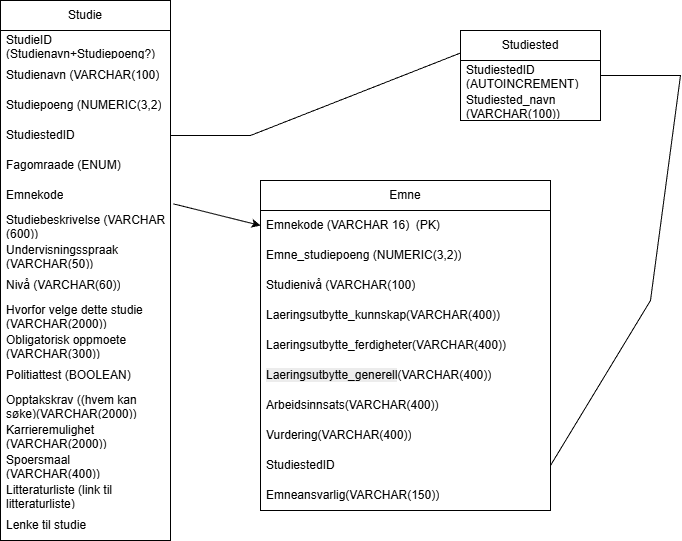

The diagram above was exported from draw.io. Its source (the exported page's mxGraphModel, read from the mxfile embedded in the PNG):
<mxGraphModel dx="0" dy="296" grid="1" gridSize="10" guides="1" tooltips="1" connect="1" arrows="1" fold="1" page="1" pageScale="1" pageWidth="827" pageHeight="1169" math="0" shadow="0">
  <root>
    <mxCell id="0" />
    <mxCell id="1" parent="0" />
    <mxCell id="e0FY8iNcNTV1-iuk3cdV-5" value="Studie" style="swimlane;fontStyle=0;childLayout=stackLayout;horizontal=1;startSize=30;horizontalStack=0;resizeParent=1;resizeParentMax=0;resizeLast=0;collapsible=1;marginBottom=0;whiteSpace=wrap;html=1;" parent="1" vertex="1">
      <mxGeometry x="30" y="50" width="170" height="540" as="geometry">
        <mxRectangle x="30" y="50" width="70" height="30" as="alternateBounds" />
      </mxGeometry>
    </mxCell>
    <mxCell id="e0FY8iNcNTV1-iuk3cdV-7" value="StudieID (Studienavn+Studiepoeng?) (PK)" style="text;strokeColor=none;fillColor=none;align=left;verticalAlign=middle;spacingLeft=4;spacingRight=4;overflow=hidden;points=[[0,0.5],[1,0.5]];portConstraint=eastwest;rotatable=0;whiteSpace=wrap;html=1;" parent="e0FY8iNcNTV1-iuk3cdV-5" vertex="1">
      <mxGeometry y="30" width="170" height="30" as="geometry" />
    </mxCell>
    <mxCell id="e0FY8iNcNTV1-iuk3cdV-6" value="Studienavn (VARCHAR(100)" style="text;strokeColor=none;fillColor=none;align=left;verticalAlign=middle;spacingLeft=4;spacingRight=4;overflow=hidden;points=[[0,0.5],[1,0.5]];portConstraint=eastwest;rotatable=0;whiteSpace=wrap;html=1;" parent="e0FY8iNcNTV1-iuk3cdV-5" vertex="1">
      <mxGeometry y="60" width="170" height="30" as="geometry" />
    </mxCell>
    <mxCell id="e0FY8iNcNTV1-iuk3cdV-8" value="Studiepoeng (NUMERIC(3,2)" style="text;strokeColor=none;fillColor=none;align=left;verticalAlign=middle;spacingLeft=4;spacingRight=4;overflow=hidden;points=[[0,0.5],[1,0.5]];portConstraint=eastwest;rotatable=0;whiteSpace=wrap;html=1;" parent="e0FY8iNcNTV1-iuk3cdV-5" vertex="1">
      <mxGeometry y="90" width="170" height="30" as="geometry" />
    </mxCell>
    <mxCell id="e0FY8iNcNTV1-iuk3cdV-10" value="StudiestedID" style="text;strokeColor=none;fillColor=none;align=left;verticalAlign=middle;spacingLeft=4;spacingRight=4;overflow=hidden;points=[[0,0.5],[1,0.5]];portConstraint=eastwest;rotatable=0;whiteSpace=wrap;html=1;" parent="e0FY8iNcNTV1-iuk3cdV-5" vertex="1">
      <mxGeometry y="120" width="170" height="30" as="geometry" />
    </mxCell>
    <mxCell id="e0FY8iNcNTV1-iuk3cdV-11" value="Fagomraade (ENUM)" style="text;strokeColor=none;fillColor=none;align=left;verticalAlign=middle;spacingLeft=4;spacingRight=4;overflow=hidden;points=[[0,0.5],[1,0.5]];portConstraint=eastwest;rotatable=0;whiteSpace=wrap;html=1;" parent="e0FY8iNcNTV1-iuk3cdV-5" vertex="1">
      <mxGeometry y="150" width="170" height="30" as="geometry" />
    </mxCell>
    <mxCell id="e0FY8iNcNTV1-iuk3cdV-12" value="Emnekode" style="text;strokeColor=none;fillColor=none;align=left;verticalAlign=middle;spacingLeft=4;spacingRight=4;overflow=hidden;points=[[0,0.5],[1,0.5]];portConstraint=eastwest;rotatable=0;whiteSpace=wrap;html=1;" parent="e0FY8iNcNTV1-iuk3cdV-5" vertex="1">
      <mxGeometry y="180" width="170" height="30" as="geometry" />
    </mxCell>
    <mxCell id="e0FY8iNcNTV1-iuk3cdV-13" value="Studiebeskrivelse (VARCHAR (600))" style="text;strokeColor=none;fillColor=none;align=left;verticalAlign=middle;spacingLeft=4;spacingRight=4;overflow=hidden;points=[[0,0.5],[1,0.5]];portConstraint=eastwest;rotatable=0;whiteSpace=wrap;html=1;" parent="e0FY8iNcNTV1-iuk3cdV-5" vertex="1">
      <mxGeometry y="210" width="170" height="30" as="geometry" />
    </mxCell>
    <mxCell id="e0FY8iNcNTV1-iuk3cdV-15" value="Undervisningsspraak (VARCHAR(50))" style="text;strokeColor=none;fillColor=none;align=left;verticalAlign=middle;spacingLeft=4;spacingRight=4;overflow=hidden;points=[[0,0.5],[1,0.5]];portConstraint=eastwest;rotatable=0;whiteSpace=wrap;html=1;" parent="e0FY8iNcNTV1-iuk3cdV-5" vertex="1">
      <mxGeometry y="240" width="170" height="30" as="geometry" />
    </mxCell>
    <mxCell id="e0FY8iNcNTV1-iuk3cdV-14" value="Nivå (VARCHAR(60))" style="text;strokeColor=none;fillColor=none;align=left;verticalAlign=middle;spacingLeft=4;spacingRight=4;overflow=hidden;points=[[0,0.5],[1,0.5]];portConstraint=eastwest;rotatable=0;whiteSpace=wrap;html=1;" parent="e0FY8iNcNTV1-iuk3cdV-5" vertex="1">
      <mxGeometry y="270" width="170" height="30" as="geometry" />
    </mxCell>
    <mxCell id="e0FY8iNcNTV1-iuk3cdV-17" value="Hvorfor velge dette studie (VARCHAR(2000))" style="text;strokeColor=none;fillColor=none;align=left;verticalAlign=middle;spacingLeft=4;spacingRight=4;overflow=hidden;points=[[0,0.5],[1,0.5]];portConstraint=eastwest;rotatable=0;whiteSpace=wrap;html=1;" parent="e0FY8iNcNTV1-iuk3cdV-5" vertex="1">
      <mxGeometry y="300" width="170" height="30" as="geometry" />
    </mxCell>
    <mxCell id="e0FY8iNcNTV1-iuk3cdV-16" value="Obligatorisk oppmoete (VARCHAR(300))" style="text;strokeColor=none;fillColor=none;align=left;verticalAlign=middle;spacingLeft=4;spacingRight=4;overflow=hidden;points=[[0,0.5],[1,0.5]];portConstraint=eastwest;rotatable=0;whiteSpace=wrap;html=1;" parent="e0FY8iNcNTV1-iuk3cdV-5" vertex="1">
      <mxGeometry y="330" width="170" height="30" as="geometry" />
    </mxCell>
    <mxCell id="e0FY8iNcNTV1-iuk3cdV-20" value="Politiattest (BOOLEAN)" style="text;strokeColor=none;fillColor=none;align=left;verticalAlign=middle;spacingLeft=4;spacingRight=4;overflow=hidden;points=[[0,0.5],[1,0.5]];portConstraint=eastwest;rotatable=0;whiteSpace=wrap;html=1;" parent="e0FY8iNcNTV1-iuk3cdV-5" vertex="1">
      <mxGeometry y="360" width="170" height="30" as="geometry" />
    </mxCell>
    <mxCell id="e0FY8iNcNTV1-iuk3cdV-19" value="Opptakskrav ((hvem kan søke)(VARCHAR(2000))" style="text;strokeColor=none;fillColor=none;align=left;verticalAlign=middle;spacingLeft=4;spacingRight=4;overflow=hidden;points=[[0,0.5],[1,0.5]];portConstraint=eastwest;rotatable=0;whiteSpace=wrap;html=1;" parent="e0FY8iNcNTV1-iuk3cdV-5" vertex="1">
      <mxGeometry y="390" width="170" height="30" as="geometry" />
    </mxCell>
    <mxCell id="e0FY8iNcNTV1-iuk3cdV-18" value="Karrieremulighet (VARCHAR(2000))" style="text;strokeColor=none;fillColor=none;align=left;verticalAlign=middle;spacingLeft=4;spacingRight=4;overflow=hidden;points=[[0,0.5],[1,0.5]];portConstraint=eastwest;rotatable=0;whiteSpace=wrap;html=1;" parent="e0FY8iNcNTV1-iuk3cdV-5" vertex="1">
      <mxGeometry y="420" width="170" height="30" as="geometry" />
    </mxCell>
    <mxCell id="e0FY8iNcNTV1-iuk3cdV-29" value="Spoersmaal (VARCHAR(400))" style="text;strokeColor=none;fillColor=none;align=left;verticalAlign=middle;spacingLeft=4;spacingRight=4;overflow=hidden;points=[[0,0.5],[1,0.5]];portConstraint=eastwest;rotatable=0;whiteSpace=wrap;html=1;" parent="e0FY8iNcNTV1-iuk3cdV-5" vertex="1">
      <mxGeometry y="450" width="170" height="30" as="geometry" />
    </mxCell>
    <mxCell id="e0FY8iNcNTV1-iuk3cdV-51" value="Litteraturliste (link til litteraturliste)" style="text;strokeColor=none;fillColor=none;align=left;verticalAlign=middle;spacingLeft=4;spacingRight=4;overflow=hidden;points=[[0,0.5],[1,0.5]];portConstraint=eastwest;rotatable=0;whiteSpace=wrap;html=1;" parent="e0FY8iNcNTV1-iuk3cdV-5" vertex="1">
      <mxGeometry y="480" width="170" height="30" as="geometry" />
    </mxCell>
    <mxCell id="e0FY8iNcNTV1-iuk3cdV-30" value="Lenke til studie" style="text;strokeColor=none;fillColor=none;align=left;verticalAlign=middle;spacingLeft=4;spacingRight=4;overflow=hidden;points=[[0,0.5],[1,0.5]];portConstraint=eastwest;rotatable=0;whiteSpace=wrap;html=1;" parent="e0FY8iNcNTV1-iuk3cdV-5" vertex="1">
      <mxGeometry y="510" width="170" height="30" as="geometry" />
    </mxCell>
    <mxCell id="e0FY8iNcNTV1-iuk3cdV-21" value="Emne" style="swimlane;fontStyle=0;childLayout=stackLayout;horizontal=1;startSize=30;horizontalStack=0;resizeParent=1;resizeParentMax=0;resizeLast=0;collapsible=1;marginBottom=0;whiteSpace=wrap;html=1;" parent="1" vertex="1">
      <mxGeometry x="290" y="230" width="290" height="330" as="geometry" />
    </mxCell>
    <mxCell id="e0FY8iNcNTV1-iuk3cdV-22" value="Emnekode (VARCHAR 16)&amp;nbsp; (PK)" style="text;strokeColor=none;fillColor=none;align=left;verticalAlign=middle;spacingLeft=4;spacingRight=4;overflow=hidden;points=[[0,0.5],[1,0.5]];portConstraint=eastwest;rotatable=0;whiteSpace=wrap;html=1;" parent="e0FY8iNcNTV1-iuk3cdV-21" vertex="1">
      <mxGeometry y="30" width="290" height="30" as="geometry" />
    </mxCell>
    <mxCell id="e0FY8iNcNTV1-iuk3cdV-23" value="Emne_studiepoeng (NUMERIC(3,2))" style="text;strokeColor=none;fillColor=none;align=left;verticalAlign=middle;spacingLeft=4;spacingRight=4;overflow=hidden;points=[[0,0.5],[1,0.5]];portConstraint=eastwest;rotatable=0;whiteSpace=wrap;html=1;" parent="e0FY8iNcNTV1-iuk3cdV-21" vertex="1">
      <mxGeometry y="60" width="290" height="30" as="geometry" />
    </mxCell>
    <mxCell id="e0FY8iNcNTV1-iuk3cdV-24" value="Studienivå (VARCHAR(100)" style="text;strokeColor=none;fillColor=none;align=left;verticalAlign=middle;spacingLeft=4;spacingRight=4;overflow=hidden;points=[[0,0.5],[1,0.5]];portConstraint=eastwest;rotatable=0;whiteSpace=wrap;html=1;" parent="e0FY8iNcNTV1-iuk3cdV-21" vertex="1">
      <mxGeometry y="90" width="290" height="30" as="geometry" />
    </mxCell>
    <mxCell id="e0FY8iNcNTV1-iuk3cdV-36" value="Laeringsutbytte_kunnskap(VARCHAR(400))" style="text;strokeColor=none;fillColor=none;align=left;verticalAlign=middle;spacingLeft=4;spacingRight=4;overflow=hidden;points=[[0,0.5],[1,0.5]];portConstraint=eastwest;rotatable=0;whiteSpace=wrap;html=1;" parent="e0FY8iNcNTV1-iuk3cdV-21" vertex="1">
      <mxGeometry y="120" width="290" height="30" as="geometry" />
    </mxCell>
    <mxCell id="e0FY8iNcNTV1-iuk3cdV-53" value="Laeringsutbytte_ferdigheter(VARCHAR(400))" style="text;strokeColor=none;fillColor=none;align=left;verticalAlign=middle;spacingLeft=4;spacingRight=4;overflow=hidden;points=[[0,0.5],[1,0.5]];portConstraint=eastwest;rotatable=0;whiteSpace=wrap;html=1;" parent="e0FY8iNcNTV1-iuk3cdV-21" vertex="1">
      <mxGeometry y="150" width="290" height="30" as="geometry" />
    </mxCell>
    <mxCell id="e0FY8iNcNTV1-iuk3cdV-52" value="&lt;span style=&quot;color: rgb(0, 0, 0); font-family: Helvetica; font-size: 12px; font-style: normal; font-variant-ligatures: normal; font-variant-caps: normal; font-weight: 400; letter-spacing: normal; orphans: 2; text-align: left; text-indent: 0px; text-transform: none; widows: 2; word-spacing: 0px; -webkit-text-stroke-width: 0px; white-space: normal; background-color: rgb(236, 236, 236); text-decoration-thickness: initial; text-decoration-style: initial; text-decoration-color: initial; float: none; display: inline !important;&quot;&gt;Laeringsutbytte_generell&lt;/span&gt;(VARCHAR(400))" style="text;strokeColor=none;fillColor=none;align=left;verticalAlign=middle;spacingLeft=4;spacingRight=4;overflow=hidden;points=[[0,0.5],[1,0.5]];portConstraint=eastwest;rotatable=0;whiteSpace=wrap;html=1;" parent="e0FY8iNcNTV1-iuk3cdV-21" vertex="1">
      <mxGeometry y="180" width="290" height="30" as="geometry" />
    </mxCell>
    <mxCell id="e0FY8iNcNTV1-iuk3cdV-35" value="Arbeidsinnsats(VARCHAR(400))" style="text;strokeColor=none;fillColor=none;align=left;verticalAlign=middle;spacingLeft=4;spacingRight=4;overflow=hidden;points=[[0,0.5],[1,0.5]];portConstraint=eastwest;rotatable=0;whiteSpace=wrap;html=1;" parent="e0FY8iNcNTV1-iuk3cdV-21" vertex="1">
      <mxGeometry y="210" width="290" height="30" as="geometry" />
    </mxCell>
    <mxCell id="e0FY8iNcNTV1-iuk3cdV-34" value="Vurdering(VARCHAR(400))" style="text;strokeColor=none;fillColor=none;align=left;verticalAlign=middle;spacingLeft=4;spacingRight=4;overflow=hidden;points=[[0,0.5],[1,0.5]];portConstraint=eastwest;rotatable=0;whiteSpace=wrap;html=1;" parent="e0FY8iNcNTV1-iuk3cdV-21" vertex="1">
      <mxGeometry y="240" width="290" height="30" as="geometry" />
    </mxCell>
    <mxCell id="e0FY8iNcNTV1-iuk3cdV-33" value="StudiestedID" style="text;strokeColor=none;fillColor=none;align=left;verticalAlign=middle;spacingLeft=4;spacingRight=4;overflow=hidden;points=[[0,0.5],[1,0.5]];portConstraint=eastwest;rotatable=0;whiteSpace=wrap;html=1;" parent="e0FY8iNcNTV1-iuk3cdV-21" vertex="1">
      <mxGeometry y="270" width="290" height="30" as="geometry" />
    </mxCell>
    <mxCell id="e0FY8iNcNTV1-iuk3cdV-39" value="Emneansvarlig(VARCHAR(150))" style="text;strokeColor=none;fillColor=none;align=left;verticalAlign=middle;spacingLeft=4;spacingRight=4;overflow=hidden;points=[[0,0.5],[1,0.5]];portConstraint=eastwest;rotatable=0;whiteSpace=wrap;html=1;" parent="e0FY8iNcNTV1-iuk3cdV-21" vertex="1">
      <mxGeometry y="300" width="290" height="30" as="geometry" />
    </mxCell>
    <mxCell id="e0FY8iNcNTV1-iuk3cdV-32" value="" style="endArrow=classic;html=1;rounded=0;exitX=1.016;exitY=0.778;exitDx=0;exitDy=0;entryX=0;entryY=0.5;entryDx=0;entryDy=0;exitPerimeter=0;" parent="1" source="e0FY8iNcNTV1-iuk3cdV-12" target="e0FY8iNcNTV1-iuk3cdV-22" edge="1">
      <mxGeometry width="50" height="50" relative="1" as="geometry">
        <Array as="points" />
        <mxPoint x="370" y="320" as="sourcePoint" />
        <mxPoint x="420" y="270" as="targetPoint" />
      </mxGeometry>
    </mxCell>
    <mxCell id="e0FY8iNcNTV1-iuk3cdV-41" value="Studiested" style="swimlane;fontStyle=0;childLayout=stackLayout;horizontal=1;startSize=30;horizontalStack=0;resizeParent=1;resizeParentMax=0;resizeLast=0;collapsible=1;marginBottom=0;whiteSpace=wrap;html=1;" parent="1" vertex="1">
      <mxGeometry x="490" y="80" width="140" height="90" as="geometry" />
    </mxCell>
    <mxCell id="e0FY8iNcNTV1-iuk3cdV-42" value="StudiestedID (AUTOINCREMENT) (PK)" style="text;strokeColor=none;fillColor=none;align=left;verticalAlign=middle;spacingLeft=4;spacingRight=4;overflow=hidden;points=[[0,0.5],[1,0.5]];portConstraint=eastwest;rotatable=0;whiteSpace=wrap;html=1;" parent="e0FY8iNcNTV1-iuk3cdV-41" vertex="1">
      <mxGeometry y="30" width="140" height="30" as="geometry" />
    </mxCell>
    <mxCell id="e0FY8iNcNTV1-iuk3cdV-43" value="Studiested_navn (VARCHAR(100))" style="text;strokeColor=none;fillColor=none;align=left;verticalAlign=middle;spacingLeft=4;spacingRight=4;overflow=hidden;points=[[0,0.5],[1,0.5]];portConstraint=eastwest;rotatable=0;whiteSpace=wrap;html=1;" parent="e0FY8iNcNTV1-iuk3cdV-41" vertex="1">
      <mxGeometry y="60" width="140" height="30" as="geometry" />
    </mxCell>
    <mxCell id="e0FY8iNcNTV1-iuk3cdV-48" value="" style="endArrow=none;html=1;rounded=0;exitX=1;exitY=0.5;exitDx=0;exitDy=0;" parent="1" source="e0FY8iNcNTV1-iuk3cdV-33" target="e0FY8iNcNTV1-iuk3cdV-41" edge="1">
      <mxGeometry width="50" height="50" relative="1" as="geometry">
        <Array as="points">
          <mxPoint x="680" y="350" />
          <mxPoint x="710" y="125" />
        </Array>
        <mxPoint x="370" y="300" as="sourcePoint" />
        <mxPoint x="420" y="250" as="targetPoint" />
      </mxGeometry>
    </mxCell>
    <mxCell id="e0FY8iNcNTV1-iuk3cdV-49" value="" style="endArrow=none;html=1;rounded=0;exitX=1;exitY=0.5;exitDx=0;exitDy=0;entryX=0;entryY=0.25;entryDx=0;entryDy=0;" parent="1" source="e0FY8iNcNTV1-iuk3cdV-10" target="e0FY8iNcNTV1-iuk3cdV-41" edge="1">
      <mxGeometry width="50" height="50" relative="1" as="geometry">
        <Array as="points">
          <mxPoint x="280" y="185" />
        </Array>
        <mxPoint x="370" y="360" as="sourcePoint" />
        <mxPoint x="420" y="310" as="targetPoint" />
      </mxGeometry>
    </mxCell>
  </root>
</mxGraphModel>